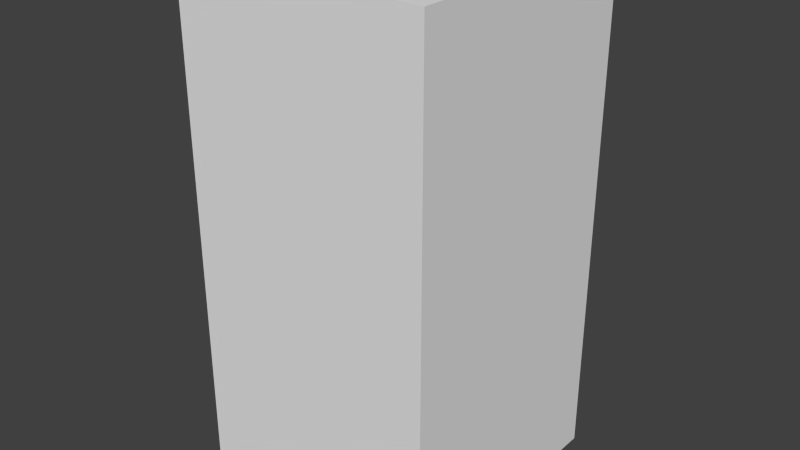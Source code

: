 # Source: greyLeafFive.blend  (saved by Blender 2.68.0; exported with 4.5.12 LTS)
import bpy
from mathutils import Matrix  # noqa: F401  (used for matrix-valued properties, if any)

bpy.ops.wm.read_factory_settings(use_empty=True)
scene = bpy.context.scene
scene.name = 'Scene'

# ---- collections
col_collection_1 = bpy.data.collections.new('Collection 1'); scene.collection.children.link(col_collection_1)

# ---- world
world_world = bpy.data.worlds.new('World'); scene.world = world_world
world_world.color = (0.05088, 0.05088, 0.05088)
world_world.use_sun_shadow = False
world_world.sun_shadow_jitter_overblur = 0.0
world_world.cycles.sampling_method = 'MANUAL'
world_world.cycles.sample_map_resolution = 256

# ---- meshes
me_greyleaffive = bpy.data.meshes.new('greyLeafFive')
me_greyleaffive.from_pydata([(-0.5, -0.5, -1.0), (-0.5, 0.5, -1.0), (0.5, 0.5, -1.0), (0.5, -0.5, -1.0), (-0.5, -0.5, 1.0), (-0.5, 0.5, 1.0), (0.5, 0.5, 1.0), (0.5, -0.5, 1.0)], [], [(4, 5, 1, 0), (5, 6, 2, 1), (6, 7, 3, 2), (7, 4, 0, 3), (0, 1, 2, 3), (7, 6, 5, 4)])
me_greyleaffive.use_remesh_preserve_volume = False
me_greyleaffive.use_remesh_preserve_attributes = False
me_greyleaffive.use_mirror_vertex_groups = False
me_greyleaffive.update()

# ---- objects
ob_greyleaffive = bpy.data.objects.new('greyLeafFive', me_greyleaffive)

# ---- transforms, parenting, visibility, modifiers, constraints
ob_greyleaffive.location = (0.0, 0.0, 0.0)
ob_greyleaffive.lineart.crease_threshold = 0.0

# ---- collection membership
col_collection_1.objects.link(ob_greyleaffive)

# ---- scene / render settings (as saved in the file)
scene.frame_start = 1; scene.frame_end = 250; scene.frame_set(1)
scene.render.engine = 'BLENDER_EEVEE_NEXT'
scene.render.image_settings.color_mode = 'RGB'
scene.render.image_settings.compression = 90
scene.render.resolution_percentage = 50
scene.render.dither_intensity = 0.0
scene.cycles.use_denoising = False
scene.cycles.samples = 10
scene.cycles.sampling_pattern = 'TABULATED_SOBOL'
scene.cycles.light_sampling_threshold = 0.0
scene.cycles.use_adaptive_sampling = False
scene.cycles.use_light_tree = False
scene.cycles.blur_glossy = 0.0
scene.cycles.volume_bounces = 1
scene.cycles.pixel_filter_type = 'GAUSSIAN'
scene.cycles.sample_clamp_indirect = 0.0
scene.view_settings.view_transform = 'Standard'
bpy.context.view_layer.update()

# ---- added for rendering (the .blend has no active camera and no usable light): camera, sun
cam_auto = bpy.data.cameras.new('AutoCamera')
cam_auto.lens = 50.0
cam_auto.sensor_width = 36.0
cam_auto.clip_end = 1000.0
ob_auto_camera = bpy.data.objects.new('AutoCamera', cam_auto)
scene.collection.objects.link(ob_auto_camera)
ob_auto_camera.location = (2.26633, -2.71959, 1.81306)
ob_auto_camera.rotation_euler = (1.09748, -7.21219e-08, 0.694738)
scene.camera = ob_auto_camera
light_auto_sun = bpy.data.lights.new('AutoSun', 'SUN')
light_auto_sun.energy = 3.0
light_auto_sun.angle = 0.0523599
ob_auto_sun = bpy.data.objects.new('AutoSun', light_auto_sun)
scene.collection.objects.link(ob_auto_sun)
ob_auto_sun.rotation_euler = (0.872665, 0.174533, 0.523599)
bpy.context.view_layer.update()
